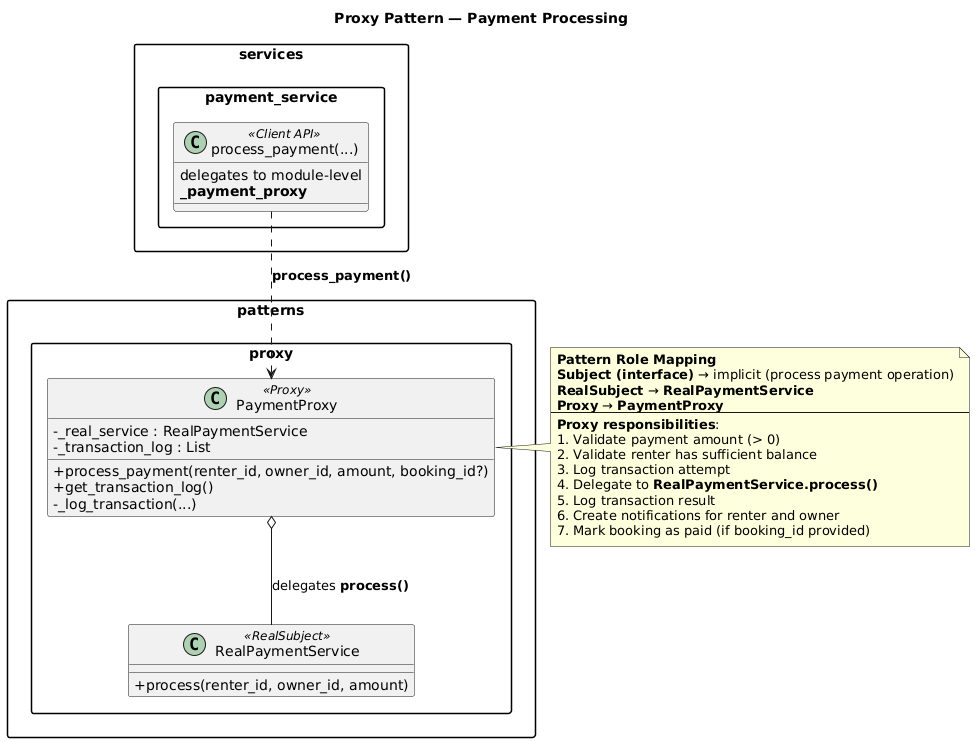

The diagram above was rendered by PlantUML. Its source (embedded in the PNG):
@startuml
title Proxy Pattern — Payment Processing

skinparam classAttributeIconSize 0
skinparam packageStyle rectangle

package "patterns.proxy" {
  class RealPaymentService <<RealSubject>> {
    + process(renter_id, owner_id, amount)
  }

  class PaymentProxy <<Proxy>> {
    - _real_service : RealPaymentService
    - _transaction_log : List
    + process_payment(renter_id, owner_id, amount, booking_id?)
    + get_transaction_log()
    - _log_transaction(...)
  }
}

package "services.payment_service" {
  class "process_payment(...)" as pay_svc <<Client API>> {
    delegates to module-level\n**_payment_proxy**
  }
}

PaymentProxy o-- RealPaymentService : delegates **process()**
pay_svc ..> PaymentProxy : **process_payment()**

note right of PaymentProxy
  **Pattern Role Mapping**
  **Subject (interface)** → implicit (process payment operation)
  **RealSubject** → **RealPaymentService**
  **Proxy** → **PaymentProxy**
  --
  **Proxy responsibilities**:
  1. Validate payment amount (> 0)
  2. Validate renter has sufficient balance
  3. Log transaction attempt
  4. Delegate to **RealPaymentService.process()**
  5. Log transaction result
  6. Create notifications for renter and owner
  7. Mark booking as paid (if booking_id provided)
end note
@enduml